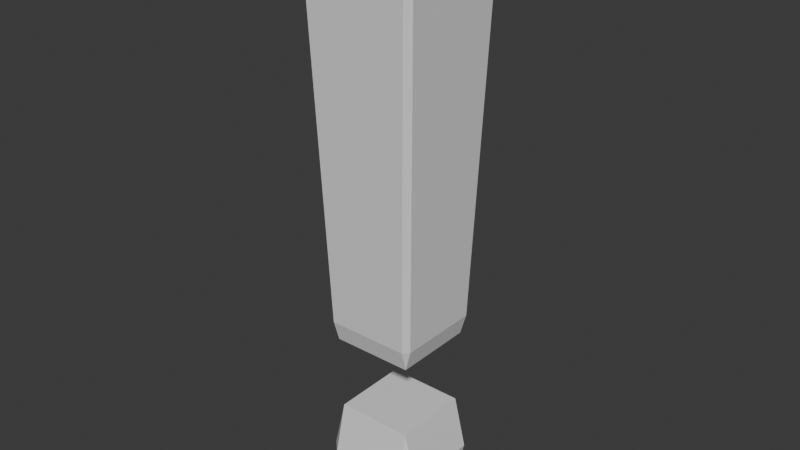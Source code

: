 # Source: Quest_Point.blend  (saved by Blender 5.0.119; exported with 4.5.12 LTS)
import bpy
from mathutils import Matrix  # noqa: F401  (used for matrix-valued properties, if any)

bpy.ops.wm.read_factory_settings(use_empty=True)
scene = bpy.context.scene
scene.name = 'Scene'

# ---- collections
col_collection = bpy.data.collections.new('Collection'); scene.collection.children.link(col_collection)

# ---- materials (node trees are filled in below, after node groups)
mat_material_001 = bpy.data.materials.new('Material.001')
mat_material_001.alpha_threshold = 0.0
mat_material_001.use_backface_culling_lightprobe_volume = False
mat_material_001.roughness = 0.5
mat_material_001.line_color = (0.0, 0.0, 0.0, 1.0)
mat_material = bpy.data.materials.new('Material')
mat_material.alpha_threshold = 0.0
mat_material.use_backface_culling_lightprobe_volume = False
mat_material.roughness = 0.5
mat_material.line_color = (0.0, 0.0, 0.0, 1.0)

# ---- material node trees
mat_material_001.use_nodes = True; mat_material_001.node_tree.nodes.clear()
_N = mat_material_001.node_tree.nodes; _L = mat_material_001.node_tree.links
n0 = _N.new('ShaderNodeOutputMaterial'); n0.name = 'Material Output'; n0.location = (200, 100)
n1 = _N.new('ShaderNodeBsdfPrincipled'); n1.name = 'Principled BSDF'; n1.location = (-200, 100)
_L.new(n1.outputs[0], n0.inputs[0])
n0.is_active_output = True
mat_material.use_nodes = True; mat_material.node_tree.nodes.clear()
_N = mat_material.node_tree.nodes; _L = mat_material.node_tree.links
n0 = _N.new('ShaderNodeOutputMaterial'); n0.name = 'Material Output'; n0.location = (200, 100)
n1 = _N.new('ShaderNodeBsdfPrincipled'); n1.name = 'Principled BSDF'; n1.location = (-200, 100)
_L.new(n1.outputs[0], n0.inputs[0])
n0.is_active_output = True

# ---- world
world_world = bpy.data.worlds.new('World'); scene.world = world_world
world_world.use_nodes = True; world_world.node_tree.nodes.clear()
_N = world_world.node_tree.nodes; _L = world_world.node_tree.links
n0 = _N.new('ShaderNodeOutputWorld'); n0.name = 'World Output'; n0.location = (200, 100)
n1 = _N.new('ShaderNodeBackground'); n1.name = 'Background'; n1.location = (-200, 100)
n1.inputs[0].default_value = (0.05088, 0.05088, 0.05088, 1.0)
_L.new(n1.outputs[0], n0.inputs[0])
n0.is_active_output = True
world_world.color = (0.05088, 0.05088, 0.05088)
world_world.sun_shadow_jitter_overblur = 0.0

# ---- meshes
me_cube_001 = bpy.data.meshes.new('Cube.001')
me_cube_001.from_pydata([(1.031, 1.165, 0.8977), (1.044, 1.076, 1.0), (1.135, 1.06, 0.8975), (0.7934, 0.7973, -1.0), (0.8055, 0.9149, -0.8977), (0.9096, 0.8106, -0.8975), (1.135, -1.06, 0.8975), (1.044, -1.076, 1.0), (1.031, -1.165, 0.8977), (0.9096, -0.8106, -0.8975), (0.8055, -0.9149, -0.8977), (0.7934, -0.7973, -1.0), (-1.031, 1.165, 0.8977), (-1.135, 1.06, 0.8975), (-1.044, 1.076, 1.0), (-0.9096, 0.8106, -0.8975), (-0.8055, 0.9149, -0.8977), (-0.7934, 0.7973, -1.0), (-1.135, -1.06, 0.8975), (-1.031, -1.165, 0.8977), (-1.044, -1.076, 1.0), (-0.7934, -0.7973, -1.0), (-0.8055, -0.9149, -0.8977), (-0.9096, -0.8106, -0.8975), (0.7536, 1.0, -1.614), (0.7536, 0.7536, -1.368), (1.0, 0.7536, -1.614), (0.7536, 0.7536, -1.862), (0.7536, 1.0, -1.615), (1.0, 0.7536, -1.615), (1.0, -0.7536, -1.614), (0.7536, -0.7536, -1.368), (0.7536, -1.0, -1.614), (1.0, -0.7536, -1.615), (0.7536, -1.0, -1.615), (0.7536, -0.7536, -1.862), (-0.7536, 1.0, -1.614), (-1.0, 0.7536, -1.614), (-0.7536, 0.7536, -1.368), (-1.0, 0.7536, -1.615), (-0.7536, 1.0, -1.615), (-0.7536, 0.7536, -1.862), (-1.0, -0.7536, -1.614), (-0.7536, -1.0, -1.614), (-0.7536, -0.7536, -1.368), (-0.7536, -0.7536, -1.862), (-0.7536, -1.0, -1.615), (-1.0, -0.7536, -1.615)], [], [(0, 1, 2), (3, 4, 5), (6, 7, 8), (9, 10, 11), (12, 13, 14), (15, 16, 17), (18, 19, 20), (21, 22, 23), (17, 21, 23, 15), (3, 17, 16, 4), (2, 5, 4, 0), (22, 19, 18, 23), (8, 10, 9, 6), (12, 16, 15, 13), (7, 20, 19, 8), (1, 7, 6, 2), (21, 11, 10, 22), (20, 14, 13, 18), (14, 1, 0, 12), (11, 3, 5, 9), (16, 12, 0, 4), (5, 2, 6, 9), (1, 14, 20, 7), (17, 3, 11, 21), (10, 8, 19, 22), (23, 18, 13, 15), (24, 25, 26), (27, 28, 29), (30, 31, 32), (33, 34, 35), (36, 37, 38), (39, 40, 41), (42, 43, 44), (45, 46, 47), (41, 45, 47, 39), (27, 41, 40, 28), (26, 29, 28, 24), (46, 43, 42, 47), (32, 34, 33, 30), (36, 40, 39, 37), (31, 44, 43, 32), (25, 31, 30, 26), (45, 35, 34, 46), (44, 38, 37, 42), (38, 25, 24, 36), (35, 27, 29, 33), (40, 36, 24, 28), (29, 26, 30, 33), (25, 38, 44, 31), (41, 27, 35, 45), (34, 32, 43, 46), (47, 42, 37, 39)])
me_cube_001.polygons.foreach_set('material_index', [0, 0, 0, 0, 0, 0, 0, 0, 0, 0, 0, 0, 0, 0, 0, 0, 0, 0, 0, 0, 0, 0, 0, 0, 0, 0, 1, 1, 1, 1, 1, 1, 1, 1, 1, 1, 1, 1, 1, 1, 1, 1, 1, 1, 1, 1, 1, 1, 1, 1, 1, 1])
_uv = me_cube_001.uv_layers.new(name='UVMap')
_uv.uv.foreach_set('vector', [0.6122, 0.4882, 0.6302, 0.4999, 0.6117, 0.5087, 0.3678, 0.5, 0.3878, 0.4862, 0.3874, 0.5102, 0.6117, 0.7413, 0.6302, 0.7501, 0.6122, 0.7618, 0.3874, 0.7398, 0.3878, 0.7638, 0.3678, 0.75, 0.6118, 0.2589, 0.6122, 0.2384, 0.6245, 0.2465, 0.3878, 0.2364, 0.3874, 0.2603, 0.375, 0.2452, 0.6122, 0.01156, 0.6106, 0.0, 0.6242, 0.01091, 0.375, 0.01434, 0.3862, 0.0, 0.3878, 0.01364, 0.375, 0.2452, 0.375, 0.01434, 0.3878, 0.01364, 0.3878, 0.2364, 0.3678, 0.5, 0.375, 0.2452, 0.3874, 0.2603, 0.3878, 0.4862, 0.6117, 0.5087, 0.3874, 0.5102, 0.3878, 0.4862, 0.6122, 0.4882, 0.3862, 0.0, 0.6106, 0.0, 0.6122, 0.01156, 0.3878, 0.01364, 0.6122, 0.7618, 0.3878, 0.7638, 0.3874, 0.7398, 0.6117, 0.7413, 0.6118, 0.2589, 0.3874, 0.2603, 0.3878, 0.2364, 0.6122, 0.2384, 0.6302, 0.7501, 0.625, 0.9887, 0.6122, 0.9882, 0.6122, 0.7618, 0.6302, 0.4999, 0.6302, 0.7501, 0.6117, 0.7413, 0.6117, 0.5087, 0.375, 0.9856, 0.3678, 0.75, 0.3878, 0.7638, 0.3878, 0.9862, 0.6242, 0.01091, 0.6245, 0.2465, 0.6122, 0.2384, 0.6122, 0.01156, 0.6245, 0.2465, 0.6302, 0.4999, 0.6122, 0.4882, 0.6118, 0.2589, 0.3678, 0.75, 0.3678, 0.5, 0.3874, 0.5102, 0.3874, 0.7398, 0.3874, 0.2603, 0.6118, 0.2589, 0.6122, 0.4882, 0.3878, 0.4862, 0.3874, 0.5102, 0.6117, 0.5087, 0.6117, 0.7413, 0.3874, 0.7398, 0.6302, 0.4999, 0.8637, 0.511, 0.8637, 0.739, 0.6302, 0.7501, 0.1394, 0.5143, 0.3678, 0.5, 0.3678, 0.75, 0.1394, 0.7357, 0.3878, 0.7638, 0.6122, 0.7618, 0.6122, 0.9882, 0.3878, 0.9862, 0.3878, 0.01364, 0.6122, 0.01156, 0.6122, 0.2384, 0.3878, 0.2364, 0.5003, 0.4692, 0.6404, 0.5, 0.5003, 0.5231, 0.3596, 0.5, 0.4997, 0.4692, 0.4997, 0.5231, 0.5003, 0.7269, 0.6404, 0.75, 0.5003, 0.7808, 0.4997, 0.7269, 0.4997, 0.7808, 0.3596, 0.75, 0.5003, 0.2731, 0.5003, 0.2192, 0.625, 0.2397, 0.4997, 0.2192, 0.4997, 0.2731, 0.375, 0.2397, 0.5003, 0.0308, 0.5003, 0.0, 0.625, 0.0308, 0.375, 0.0308, 0.4997, 0.0, 0.4997, 0.0308, 0.375, 0.2397, 0.375, 0.0308, 0.4997, 0.0308, 0.4997, 0.2192, 0.3596, 0.5, 0.375, 0.2397, 0.4997, 0.2731, 0.4997, 0.4692, 0.5003, 0.5231, 0.4997, 0.5231, 0.4997, 0.4692, 0.5003, 0.4692, 0.4997, 0.0, 0.5003, 0.0, 0.5003, 0.0308, 0.4997, 0.0308, 0.5003, 0.7808, 0.4997, 0.7808, 0.4997, 0.7269, 0.5003, 0.7269, 0.5003, 0.2731, 0.4997, 0.2731, 0.4997, 0.2192, 0.5003, 0.2192, 0.6404, 0.75, 0.625, 0.9692, 0.5003, 0.9692, 0.5003, 0.7808, 0.6404, 0.5, 0.6404, 0.75, 0.5003, 0.7269, 0.5003, 0.5231, 0.375, 0.9692, 0.3596, 0.75, 0.4997, 0.7808, 0.4997, 0.9692, 0.625, 0.0308, 0.625, 0.2397, 0.5003, 0.2192, 0.5003, 0.0308, 0.625, 0.2397, 0.6404, 0.5, 0.5003, 0.4692, 0.5003, 0.2731, 0.3596, 0.75, 0.3596, 0.5, 0.4997, 0.5231, 0.4997, 0.7269, 0.4997, 0.2731, 0.5003, 0.2731, 0.5003, 0.4692, 0.4997, 0.4692, 0.4997, 0.5231, 0.5003, 0.5231, 0.5003, 0.7269, 0.4997, 0.7269, 0.6404, 0.5, 0.8442, 0.5308, 0.8442, 0.7192, 0.6404, 0.75, 0.1558, 0.5308, 0.3596, 0.5, 0.3596, 0.75, 0.1558, 0.7192, 0.4997, 0.7808, 0.5003, 0.7808, 0.5003, 0.9692, 0.4997, 0.9692, 0.4997, 0.0308, 0.5003, 0.0308, 0.5003, 0.2192, 0.4997, 0.2192])
me_cube_001.materials.append(mat_material_001)
me_cube_001.materials.append(mat_material)
me_cube_001.use_mirror_vertex_groups = False
me_cube_001.update()

# ---- objects
ob_cube_001 = bpy.data.objects.new('Cube.001', me_cube_001)

# ---- transforms, parenting, visibility, modifiers, constraints
ob_cube_001.location = (0.0, 0.0, 6.541)
ob_cube_001.scale = (1.0, 1.0, 4.05)
ob_cube_001.lock_rotations_4d = False
ob_cube_001.empty_display_type = 'ARROWS'
ob_cube_001.lineart.crease_threshold = 0.0

# ---- collection membership
col_collection.objects.link(ob_cube_001)

# ---- scene / render settings (as saved in the file)
scene.frame_start = 1; scene.frame_end = 250; scene.frame_set(1)
scene.render.engine = 'BLENDER_EEVEE_NEXT'
scene.render.bake_bias = 0.0
scene.render.bake_samples = 0
scene.cycles.sampling_pattern = 'TABULATED_SOBOL'
scene.eevee.use_volume_custom_range = False
bpy.context.view_layer.update()

# ---- added for rendering (the .blend has no active camera and no usable light): camera, sun
cam_auto = bpy.data.cameras.new('AutoCamera')
cam_auto.lens = 50.0
cam_auto.sensor_width = 36.0
cam_auto.clip_end = 1000.0
ob_auto_camera = bpy.data.objects.new('AutoCamera', cam_auto)
scene.collection.objects.link(ob_auto_camera)
ob_auto_camera.location = (11.1382, -13.3658, 13.7059)
ob_auto_camera.rotation_euler = (1.09748, -7.21219e-08, 0.694738)
scene.camera = ob_auto_camera
light_auto_sun = bpy.data.lights.new('AutoSun', 'SUN')
light_auto_sun.energy = 3.0
light_auto_sun.angle = 0.0523599
ob_auto_sun = bpy.data.objects.new('AutoSun', light_auto_sun)
scene.collection.objects.link(ob_auto_sun)
ob_auto_sun.rotation_euler = (0.872665, 0.174533, 0.523599)
bpy.context.view_layer.update()
